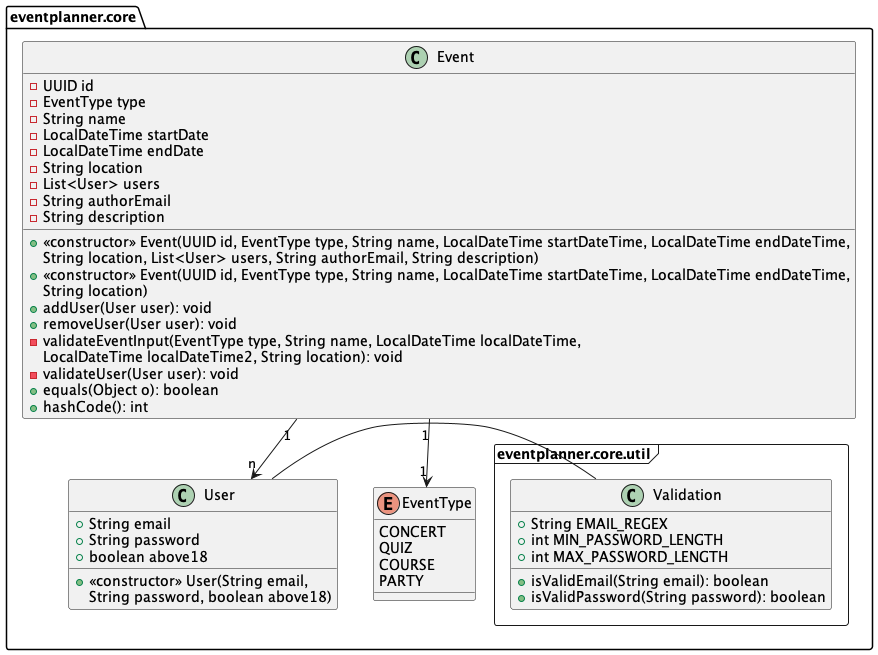

The diagram above was rendered by PlantUML. Its source (embedded in the PNG):
@startuml core

package eventplanner.core <<Folder>>{
    
    package eventplanner.core.util <<Frame>> {
        class Validation{
            +String EMAIL_REGEX
            +int MIN_PASSWORD_LENGTH
            +int MAX_PASSWORD_LENGTH
            +isValidEmail(String email): boolean
            +isValidPassword(String password): boolean
        }
    }

    class User{
        +String email 
        +String password
        +boolean above18 
        +<<constructor>> User(String email, 
        String password, boolean above18)
    }
    class Event{
        -UUID id
        -EventType type
        -String name
        -LocalDateTime startDate
        -LocalDateTime endDate
        -String location
        -List<User> users
        -String authorEmail
        -String description
        +<<constructor>> Event(UUID id, EventType type, String name, LocalDateTime startDateTime, LocalDateTime endDateTime,
        String location, List<User> users, String authorEmail, String description)
        +<<constructor>> Event(UUID id, EventType type, String name, LocalDateTime startDateTime, LocalDateTime endDateTime,
        String location)
        +addUser(User user): void
        +removeUser(User user): void
        -validateEventInput(EventType type, String name, LocalDateTime localDateTime,
        LocalDateTime localDateTime2, String location): void
        -validateUser(User user): void
        +equals(Object o): boolean 
        +hashCode(): int 
    }
    enum EventType{
        CONCERT
        QUIZ
        COURSE
        PARTY
    }
}

Event "1"-->"n" User
Event "1"-->"1" EventType
User -right- Validation

@enduml